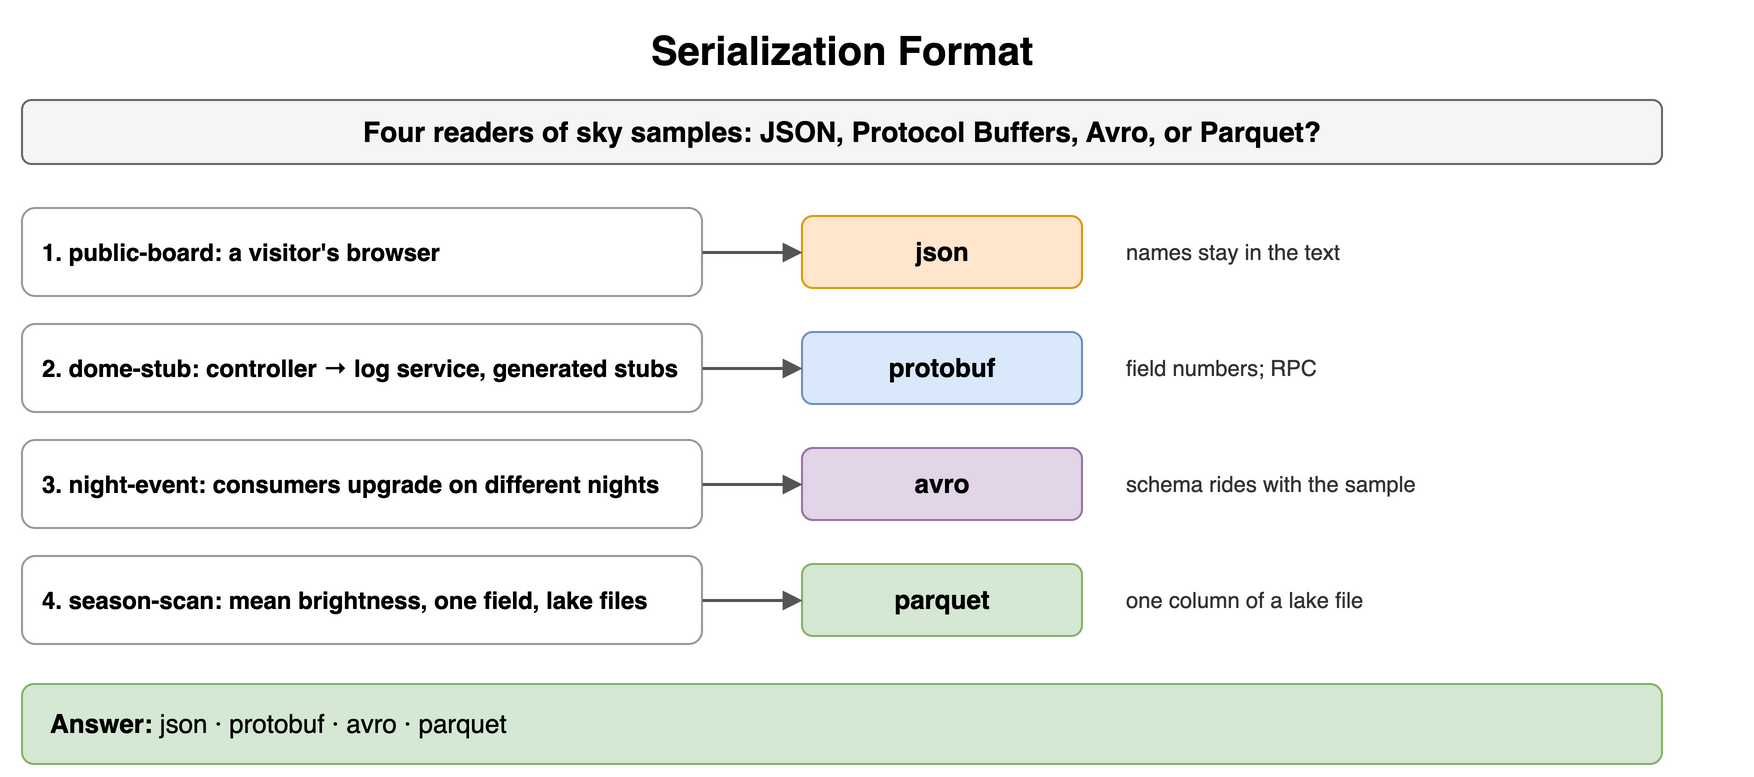

The diagram above was exported from draw.io. Its source (the exported page's mxGraphModel, read from the mxfile embedded in the PNG):
<mxGraphModel dx="900" dy="396" grid="1" gridSize="10" guides="1" tooltips="1" connect="1" arrows="1" fold="1" page="1" pageScale="1" pageWidth="900" pageHeight="396" math="0" shadow="0">
  <root>
    <mxCell id="0" />
    <mxCell id="1" parent="0" />
    <mxCell id="a1" value="Serialization Format" style="text;html=1;align=center;verticalAlign=middle;whiteSpace=wrap;fontSize=20;fontStyle=1;" vertex="1" parent="1">
      <mxGeometry x="40" y="10" width="820" height="30" as="geometry" />
    </mxCell>
    <mxCell id="a2" value="Four readers of sky samples: JSON, Protocol Buffers, Avro, or Parquet?" style="rounded=1;whiteSpace=wrap;html=1;fillColor=#f5f5f5;strokeColor=#666666;fontStyle=1;fontSize=14;" vertex="1" parent="1">
      <mxGeometry x="40" y="50" width="820" height="32" as="geometry" />
    </mxCell>
    <mxCell id="a3" value="1. public-board: a visitor's browser" style="rounded=1;whiteSpace=wrap;html=1;fillColor=#ffffff;strokeColor=#999999;fontSize=12;align=left;fontStyle=1;spacingLeft=8;" vertex="1" parent="1">
      <mxGeometry x="40" y="104" width="340" height="44" as="geometry" />
    </mxCell>
    <mxCell id="a4" value="json" style="rounded=1;whiteSpace=wrap;html=1;fillColor=#ffe6cc;strokeColor=#d79b00;fontSize=13;align=center;fontStyle=1;" vertex="1" parent="1">
      <mxGeometry x="430" y="108" width="140" height="36" as="geometry" />
    </mxCell>
    <mxCell id="a5" value="" style="endArrow=block;endSize=6;html=1;strokeWidth=1.5;strokeColor=#555555;fontSize=11;labelBackgroundColor=#ffffff;" edge="1" parent="1" source="a3" target="a4">
      <mxGeometry relative="1" as="geometry" />
    </mxCell>
    <mxCell id="a6" value="names stay in the text" style="text;html=1;whiteSpace=wrap;fontSize=11;align=left;verticalAlign=middle;fontSize=11;fontColor=#333333;" vertex="1" parent="1">
      <mxGeometry x="590" y="104" width="310" height="44" as="geometry" />
    </mxCell>
    <mxCell id="a7" value="2. dome-stub: controller → log service, generated stubs" style="rounded=1;whiteSpace=wrap;html=1;fillColor=#ffffff;strokeColor=#999999;fontSize=12;align=left;fontStyle=1;spacingLeft=8;" vertex="1" parent="1">
      <mxGeometry x="40" y="162" width="340" height="44" as="geometry" />
    </mxCell>
    <mxCell id="a8" value="protobuf" style="rounded=1;whiteSpace=wrap;html=1;fillColor=#dae8fc;strokeColor=#6c8ebf;fontSize=13;align=center;fontStyle=1;" vertex="1" parent="1">
      <mxGeometry x="430" y="166" width="140" height="36" as="geometry" />
    </mxCell>
    <mxCell id="a9" value="" style="endArrow=block;endSize=6;html=1;strokeWidth=1.5;strokeColor=#555555;fontSize=11;labelBackgroundColor=#ffffff;" edge="1" parent="1" source="a7" target="a8">
      <mxGeometry relative="1" as="geometry" />
    </mxCell>
    <mxCell id="a10" value="field numbers; RPC" style="text;html=1;whiteSpace=wrap;fontSize=11;align=left;verticalAlign=middle;fontSize=11;fontColor=#333333;" vertex="1" parent="1">
      <mxGeometry x="590" y="162" width="310" height="44" as="geometry" />
    </mxCell>
    <mxCell id="a11" value="3. night-event: consumers upgrade on different nights" style="rounded=1;whiteSpace=wrap;html=1;fillColor=#ffffff;strokeColor=#999999;fontSize=12;align=left;fontStyle=1;spacingLeft=8;" vertex="1" parent="1">
      <mxGeometry x="40" y="220" width="340" height="44" as="geometry" />
    </mxCell>
    <mxCell id="a12" value="avro" style="rounded=1;whiteSpace=wrap;html=1;fillColor=#e1d5e7;strokeColor=#9673a6;fontSize=13;align=center;fontStyle=1;" vertex="1" parent="1">
      <mxGeometry x="430" y="224" width="140" height="36" as="geometry" />
    </mxCell>
    <mxCell id="a13" value="" style="endArrow=block;endSize=6;html=1;strokeWidth=1.5;strokeColor=#555555;fontSize=11;labelBackgroundColor=#ffffff;" edge="1" parent="1" source="a11" target="a12">
      <mxGeometry relative="1" as="geometry" />
    </mxCell>
    <mxCell id="a14" value="schema rides with the sample" style="text;html=1;whiteSpace=wrap;fontSize=11;align=left;verticalAlign=middle;fontSize=11;fontColor=#333333;" vertex="1" parent="1">
      <mxGeometry x="590" y="220" width="310" height="44" as="geometry" />
    </mxCell>
    <mxCell id="a15" value="4. season-scan: mean brightness, one field, lake files" style="rounded=1;whiteSpace=wrap;html=1;fillColor=#ffffff;strokeColor=#999999;fontSize=12;align=left;fontStyle=1;spacingLeft=8;" vertex="1" parent="1">
      <mxGeometry x="40" y="278" width="340" height="44" as="geometry" />
    </mxCell>
    <mxCell id="a16" value="parquet" style="rounded=1;whiteSpace=wrap;html=1;fillColor=#d5e8d4;strokeColor=#82b366;fontSize=13;align=center;fontStyle=1;" vertex="1" parent="1">
      <mxGeometry x="430" y="282" width="140" height="36" as="geometry" />
    </mxCell>
    <mxCell id="a17" value="" style="endArrow=block;endSize=6;html=1;strokeWidth=1.5;strokeColor=#555555;fontSize=11;labelBackgroundColor=#ffffff;" edge="1" parent="1" source="a15" target="a16">
      <mxGeometry relative="1" as="geometry" />
    </mxCell>
    <mxCell id="a18" value="one column of a lake file" style="text;html=1;whiteSpace=wrap;fontSize=11;align=left;verticalAlign=middle;fontSize=11;fontColor=#333333;" vertex="1" parent="1">
      <mxGeometry x="590" y="278" width="310" height="44" as="geometry" />
    </mxCell>
    <mxCell id="a19" value="&lt;b&gt;Answer:&lt;/b&gt; json · protobuf · avro · parquet" style="rounded=1;whiteSpace=wrap;html=1;fillColor=#d5e8d4;strokeColor=#82b366;fontSize=13;align=left;spacingLeft=12;" vertex="1" parent="1">
      <mxGeometry x="40" y="342" width="820" height="40" as="geometry" />
    </mxCell>
  </root>
</mxGraphModel>